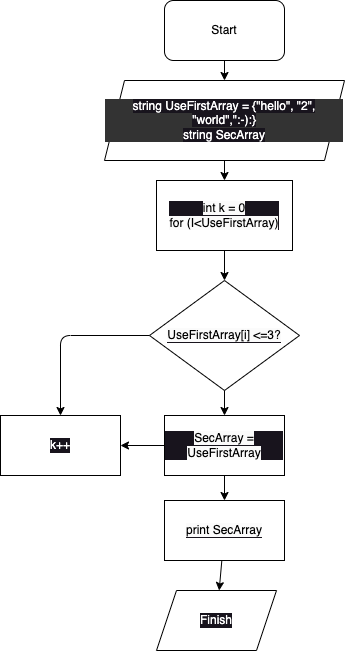

The diagram above was exported from draw.io. Its source (the exported page's mxGraphModel, read from the mxfile embedded in the PNG):
<mxGraphModel dx="501" dy="295" grid="1" gridSize="10" guides="1" tooltips="1" connect="1" arrows="1" fold="1" page="1" pageScale="1" pageWidth="827" pageHeight="1169" math="0" shadow="0">
  <root>
    <mxCell id="0" />
    <mxCell id="1" parent="0" />
    <mxCell id="10" value="" style="edgeStyle=none;html=1;fontColor=#FFFFFF;" edge="1" parent="1" source="3" target="7">
      <mxGeometry relative="1" as="geometry" />
    </mxCell>
    <mxCell id="3" value="Start" style="rounded=1;whiteSpace=wrap;html=1;fillColor=none;" vertex="1" parent="1">
      <mxGeometry x="294" y="140" width="120" height="60" as="geometry" />
    </mxCell>
    <mxCell id="11" value="" style="edgeStyle=none;html=1;fontColor=#FFFFFF;" edge="1" parent="1" source="7" target="9">
      <mxGeometry relative="1" as="geometry" />
    </mxCell>
    <mxCell id="7" value="&lt;span style=&quot;background-color: rgb(24, 20, 29);&quot;&gt;&lt;font color=&quot;#ffffff&quot;&gt;&lt;span style=&quot;caret-color: rgb(0, 0, 0); font-size: 12px; text-size-adjust: auto;&quot;&gt;string UseFirstArray = {&quot;hello&quot;, &quot;2&quot;, &quot;world&quot;,&quot;:-):}&lt;/span&gt;&lt;br style=&quot;border-color: var(--border-color); caret-color: rgb(0, 0, 0); font-size: 12px; text-size-adjust: auto;&quot;&gt;&lt;span style=&quot;caret-color: rgb(0, 0, 0); font-size: 12px; text-size-adjust: auto;&quot;&gt;string SecArray&lt;/span&gt;&lt;/font&gt;&lt;/span&gt;" style="shape=parallelogram;perimeter=parallelogramPerimeter;whiteSpace=wrap;html=1;fixedSize=1;labelBackgroundColor=#333333;fillColor=none;" vertex="1" parent="1">
      <mxGeometry x="234" y="220" width="240" height="80" as="geometry" />
    </mxCell>
    <mxCell id="13" value="" style="edgeStyle=none;html=1;fontColor=#FFFFFF;" edge="1" parent="1" source="9" target="12">
      <mxGeometry relative="1" as="geometry" />
    </mxCell>
    <mxCell id="9" value="&lt;span style=&quot;caret-color: rgb(0, 0, 0); color: rgb(0, 0, 0); font-size: 12px; text-size-adjust: auto; background-color: rgb(251, 251, 251);&quot;&gt;int k = 0&lt;/span&gt;&lt;br style=&quot;border-color: var(--border-color); caret-color: rgb(0, 0, 0); color: rgb(0, 0, 0); font-size: 12px; text-size-adjust: auto;&quot;&gt;&lt;span style=&quot;caret-color: rgb(0, 0, 0); color: rgb(0, 0, 0); font-size: 12px; text-size-adjust: auto; background-color: rgb(251, 251, 251);&quot;&gt;for (I&amp;lt;UseFirstArray)&lt;/span&gt;" style="rounded=0;whiteSpace=wrap;html=1;labelBackgroundColor=#18141d;strokeColor=default;fontColor=#FFFFFF;fillColor=none;gradientColor=none;" vertex="1" parent="1">
      <mxGeometry x="286" y="320" width="136" height="70" as="geometry" />
    </mxCell>
    <mxCell id="19" value="" style="edgeStyle=none;html=1;fontColor=#FFFFFF;" edge="1" parent="1" source="12" target="14">
      <mxGeometry relative="1" as="geometry" />
    </mxCell>
    <mxCell id="12" value="&lt;span style=&quot;caret-color: rgb(0, 0, 0); color: rgb(0, 0, 0); font-size: 12px; text-size-adjust: auto; background-color: rgb(251, 251, 251);&quot;&gt;UseFirstArray[i] &amp;lt;=3?&lt;/span&gt;" style="rhombus;whiteSpace=wrap;html=1;labelBackgroundColor=#18141d;strokeColor=default;fontColor=#FFFFFF;fillColor=none;gradientColor=none;" vertex="1" parent="1">
      <mxGeometry x="279" y="420" width="150" height="110" as="geometry" />
    </mxCell>
    <mxCell id="18" value="" style="edgeStyle=none;html=1;fontColor=#FFFFFF;" edge="1" parent="1" source="14" target="15">
      <mxGeometry relative="1" as="geometry" />
    </mxCell>
    <mxCell id="22" value="" style="edgeStyle=none;html=1;fontColor=#FFFFFF;" edge="1" parent="1" source="14" target="21">
      <mxGeometry relative="1" as="geometry" />
    </mxCell>
    <mxCell id="14" value="&lt;span style=&quot;caret-color: rgb(0, 0, 0); color: rgb(0, 0, 0); font-size: 12px; text-size-adjust: auto; background-color: rgb(251, 251, 251);&quot;&gt;SecArray = UseFirstArray&lt;/span&gt;" style="rounded=0;whiteSpace=wrap;html=1;labelBackgroundColor=#18141d;strokeColor=default;fontColor=#FFFFFF;fillColor=none;gradientColor=none;" vertex="1" parent="1">
      <mxGeometry x="294" y="555" width="120" height="60" as="geometry" />
    </mxCell>
    <mxCell id="15" value="k++" style="rounded=0;whiteSpace=wrap;html=1;labelBackgroundColor=#18141d;strokeColor=default;fontColor=#FFFFFF;fillColor=none;gradientColor=none;" vertex="1" parent="1">
      <mxGeometry x="130" y="555" width="120" height="60" as="geometry" />
    </mxCell>
    <mxCell id="16" value="" style="endArrow=classic;html=1;fontColor=#FFFFFF;exitX=0;exitY=0.5;exitDx=0;exitDy=0;entryX=0.5;entryY=0;entryDx=0;entryDy=0;" edge="1" parent="1" source="12" target="15">
      <mxGeometry width="50" height="50" relative="1" as="geometry">
        <mxPoint x="330" y="550" as="sourcePoint" />
        <mxPoint x="380" y="500" as="targetPoint" />
        <Array as="points">
          <mxPoint x="190" y="475" />
        </Array>
      </mxGeometry>
    </mxCell>
    <mxCell id="17" value="No" style="text;html=1;align=center;verticalAlign=middle;resizable=0;points=[];autosize=1;strokeColor=none;fillColor=none;fontColor=#FFFFFF;" vertex="1" parent="1">
      <mxGeometry x="220" y="445" width="40" height="30" as="geometry" />
    </mxCell>
    <mxCell id="20" value="Yes" style="text;html=1;align=center;verticalAlign=middle;resizable=0;points=[];autosize=1;strokeColor=none;fillColor=none;fontColor=#FFFFFF;" vertex="1" parent="1">
      <mxGeometry x="350" y="525" width="40" height="30" as="geometry" />
    </mxCell>
    <mxCell id="24" value="" style="edgeStyle=none;html=1;fontColor=#FFFFFF;" edge="1" parent="1" source="21" target="23">
      <mxGeometry relative="1" as="geometry" />
    </mxCell>
    <mxCell id="21" value="&lt;span style=&quot;caret-color: rgb(0, 0, 0); color: rgb(0, 0, 0); font-size: 12px; text-size-adjust: auto; background-color: rgb(251, 251, 251);&quot;&gt;print SecArray&lt;/span&gt;" style="rounded=0;whiteSpace=wrap;html=1;labelBackgroundColor=#18141d;strokeColor=default;fontColor=#FFFFFF;fillColor=none;gradientColor=none;" vertex="1" parent="1">
      <mxGeometry x="294" y="640" width="120" height="60" as="geometry" />
    </mxCell>
    <mxCell id="23" value="Finish" style="shape=parallelogram;perimeter=parallelogramPerimeter;whiteSpace=wrap;html=1;fixedSize=1;labelBackgroundColor=#18141d;strokeColor=default;fontColor=#FFFFFF;fillColor=none;gradientColor=none;" vertex="1" parent="1">
      <mxGeometry x="286" y="730" width="120" height="60" as="geometry" />
    </mxCell>
  </root>
</mxGraphModel>